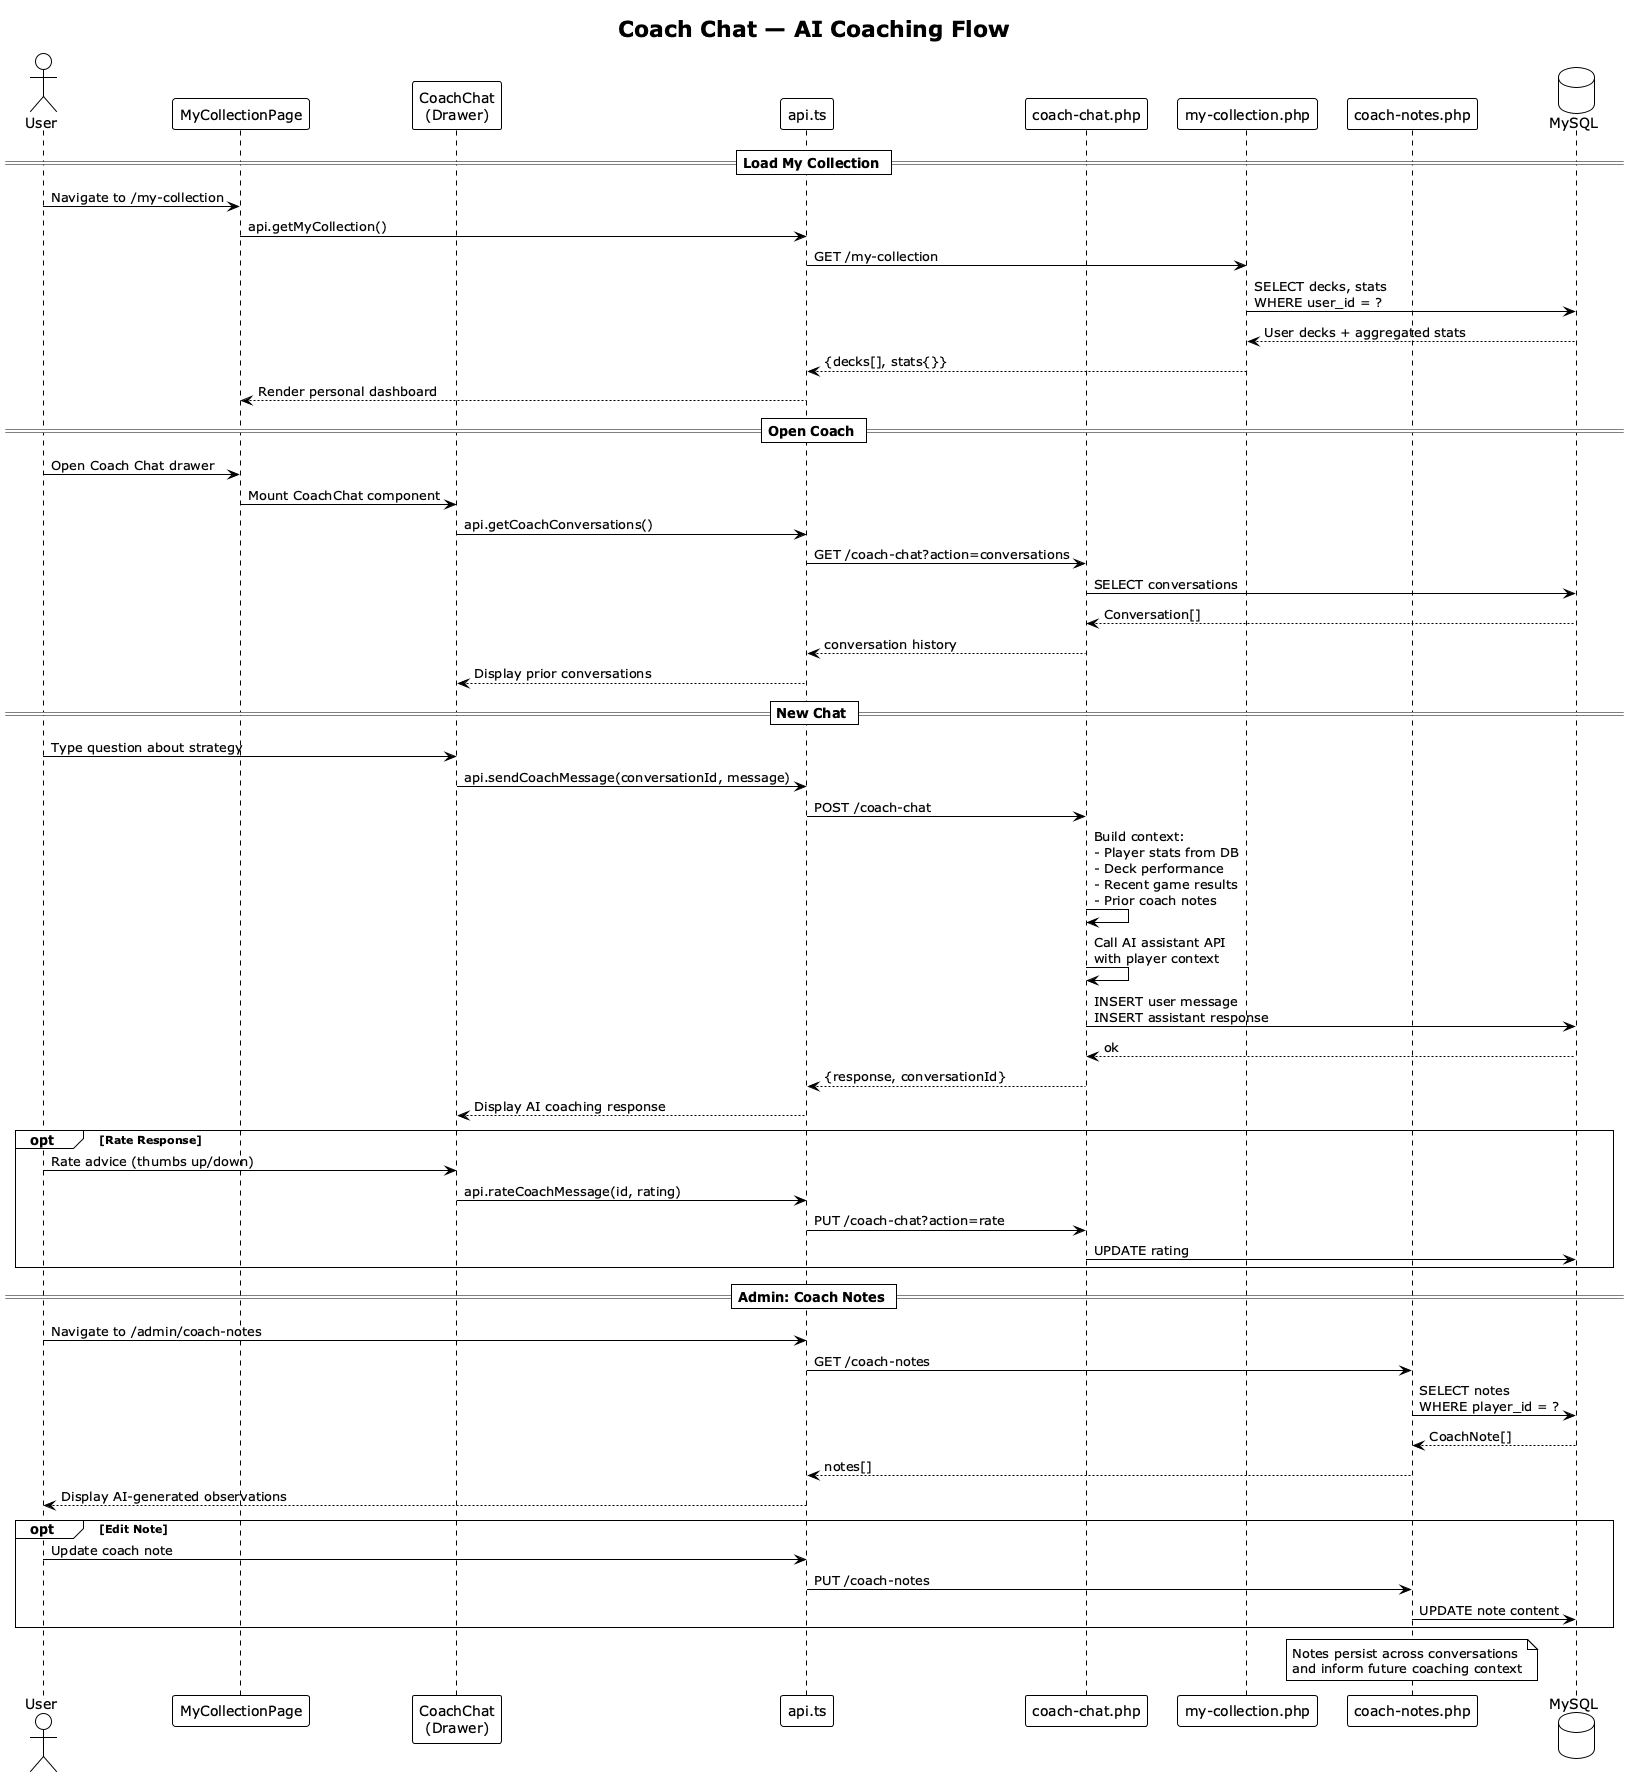

The diagram above was rendered by PlantUML. Its source (embedded in the PNG):
@startuml sequence-coach-chat
!theme plain
title Coach Chat — AI Coaching Flow

actor User
participant "MyCollectionPage" as Collection
participant "CoachChat\n(Drawer)" as Chat
participant "api.ts" as API
participant "coach-chat.php" as CoachAPI
participant "my-collection.php" as CollAPI
participant "coach-notes.php" as NotesAPI
database "MySQL" as DB

== Load My Collection ==
User -> Collection : Navigate to /my-collection
Collection -> API : api.getMyCollection()
API -> CollAPI : GET /my-collection
CollAPI -> DB : SELECT decks, stats\nWHERE user_id = ?
DB --> CollAPI : User decks + aggregated stats
CollAPI --> API : {decks[], stats{}}
API --> Collection : Render personal dashboard

== Open Coach ==
User -> Collection : Open Coach Chat drawer
Collection -> Chat : Mount CoachChat component
Chat -> API : api.getCoachConversations()
API -> CoachAPI : GET /coach-chat?action=conversations
CoachAPI -> DB : SELECT conversations
DB --> CoachAPI : Conversation[]
CoachAPI --> API : conversation history
API --> Chat : Display prior conversations

== New Chat ==
User -> Chat : Type question about strategy
Chat -> API : api.sendCoachMessage(conversationId, message)
API -> CoachAPI : POST /coach-chat
CoachAPI -> CoachAPI : Build context:\n- Player stats from DB\n- Deck performance\n- Recent game results\n- Prior coach notes
CoachAPI -> CoachAPI : Call AI assistant API\nwith player context
CoachAPI -> DB : INSERT user message\nINSERT assistant response
DB --> CoachAPI : ok
CoachAPI --> API : {response, conversationId}
API --> Chat : Display AI coaching response

opt Rate Response
  User -> Chat : Rate advice (thumbs up/down)
  Chat -> API : api.rateCoachMessage(id, rating)
  API -> CoachAPI : PUT /coach-chat?action=rate
  CoachAPI -> DB : UPDATE rating
end

== Admin: Coach Notes ==
User -> API : Navigate to /admin/coach-notes
API -> NotesAPI : GET /coach-notes
NotesAPI -> DB : SELECT notes\nWHERE player_id = ?
DB --> NotesAPI : CoachNote[]
NotesAPI --> API : notes[]
API --> User : Display AI-generated observations

opt Edit Note
  User -> API : Update coach note
  API -> NotesAPI : PUT /coach-notes
  NotesAPI -> DB : UPDATE note content
end

note over NotesAPI
  Notes persist across conversations
  and inform future coaching context
end note

@enduml